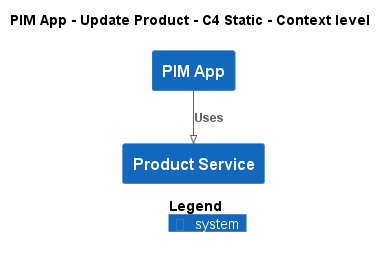

The diagram above was rendered by PlantUML. Its source (embedded in the PNG):
@startuml
!pragma layout smetana
!include ..\..\..\..\..\.c4s\C4_Context.puml

AddElementTag("c4interflow:lifecycle:new", $bgColor=green, $fontColor=#ffffff, $borderColor=green, $shadowing="False")
AddElementTag("c4interflow:lifecycle:changed", $bgColor=orange, $fontColor=#ffffff, $borderColor=orange, $shadowing="False")
AddElementTag("c4interflow:lifecycle:removed", $bgColor=red, $fontColor=#ffffff, $borderColor=red, $shadowing="False")

AddRelTag("c4interflow:lifecycle:new", $textColor=green, $lineColor=green)
AddRelTag("c4interflow:lifecycle:changed", $textColor=orange, $lineColor=orange)
AddRelTag("c4interflow:lifecycle:removed", $textColor=red, $lineColor=red)

SHOW_PERSON_PORTRAIT()
LAYOUT_TOP_DOWN()

skinparam linetype polyline

title PIM App - Update Product - C4 Static - Context level

System(ECommercePlatform.SoftwareSystems.PIMApp, "PIM App", "")
System(ECommercePlatform.SoftwareSystems.ProductService, "Product Service", "")

Rel(ECommercePlatform.SoftwareSystems.PIMApp, ECommercePlatform.SoftwareSystems.ProductService, "Uses")


SHOW_LEGEND()
@enduml